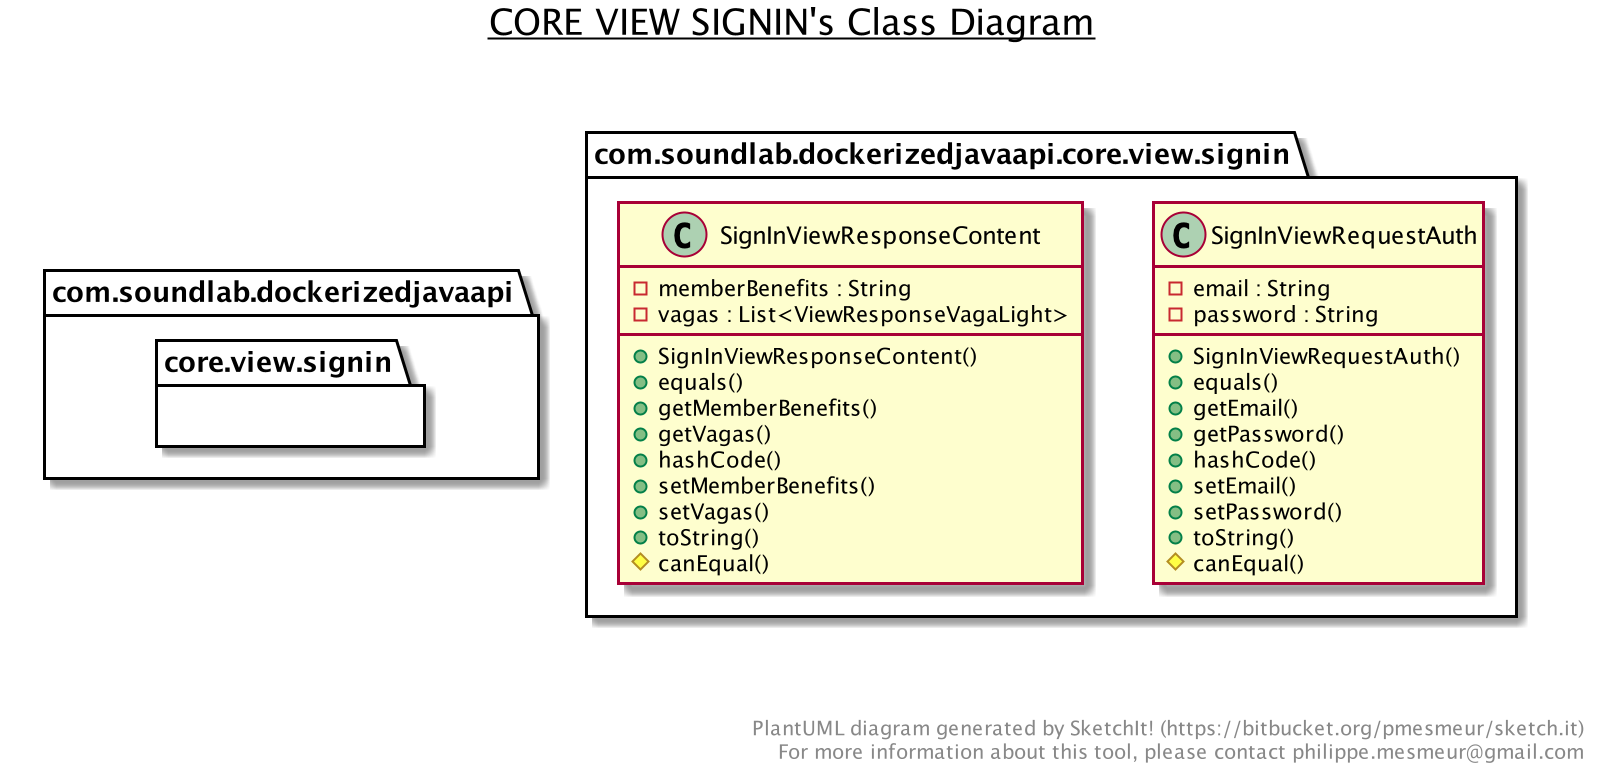

The diagram above was rendered by PlantUML. Its source (embedded in the PNG):
@startuml

title __CORE VIEW SIGNIN's Class Diagram__\n

  namespace com.soundlab.dockerizedjavaapi {
    namespace core.view.signin {
          class com.soundlab.dockerizedjavaapi.core.view.signin.SignInViewRequestAuth {
              - email : String
              - password : String
              + SignInViewRequestAuth()
              + equals()
              + getEmail()
              + getPassword()
              + hashCode()
              + setEmail()
              + setPassword()
              + toString()
              # canEqual()
          }
    }
  }
  

  namespace com.soundlab.dockerizedjavaapi {
    namespace core.view.signin {
          class com.soundlab.dockerizedjavaapi.core.view.signin.SignInViewResponseContent {
              - memberBenefits : String
              - vagas : List<ViewResponseVagaLight>
              + SignInViewResponseContent()
              + equals()
              + getMemberBenefits()
              + getVagas()
              + hashCode()
              + setMemberBenefits()
              + setVagas()
              + toString()
              # canEqual()
          }
    }
  }
  



right footer


PlantUML diagram generated by SketchIt! (https://bitbucket.org/pmesmeur/sketch.it)
For more information about this tool, please contact philippe.mesmeur@gmail.com
endfooter

@enduml